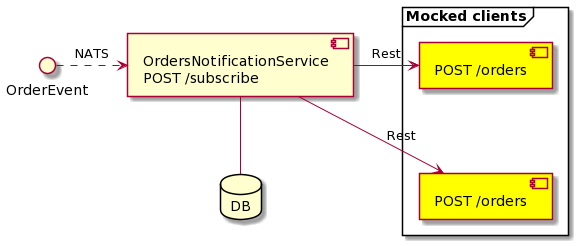

The diagram above was rendered by PlantUML. Its source (embedded in the PNG):
@startuml
component "OrdersNotificationService\nPOST /subscribe"as ONS
database DB

frame "Mocked clients" {
    component "POST /orders" as client1 #Yellow
    component "POST /orders" as client2 #Yellow
}
client1 -[hidden]- client2

OrderEvent .right.> [ONS] : NATS
[ONS] -down- DB
[ONS] -> client1 : Rest
[ONS] -> client2 : Rest
@enduml